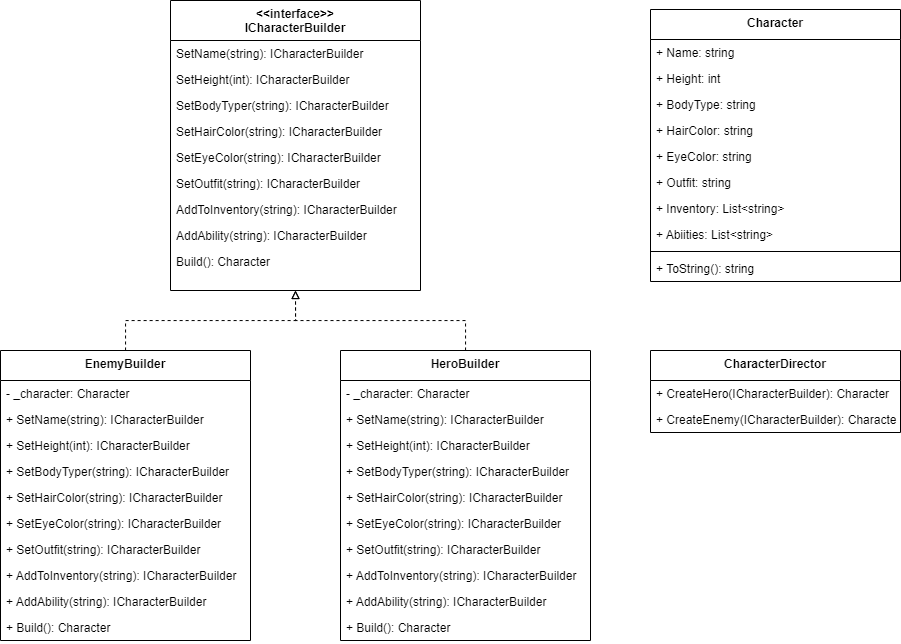

The diagram above was exported from draw.io. Its source (the exported page's mxGraphModel, read from the mxfile embedded in the PNG):
<mxGraphModel dx="1382" dy="807" grid="1" gridSize="10" guides="1" tooltips="1" connect="1" arrows="1" fold="1" page="1" pageScale="1" pageWidth="1169" pageHeight="827" math="0" shadow="0">
  <root>
    <mxCell id="WIyWlLk6GJQsqaUBKTNV-0" />
    <mxCell id="WIyWlLk6GJQsqaUBKTNV-1" parent="WIyWlLk6GJQsqaUBKTNV-0" />
    <mxCell id="uCX6FpiUjtUnWDJhG4wa-60" value="&lt;&lt;interface&gt;&gt;&#10;ICharacterBuilder" style="swimlane;fontStyle=1;align=center;verticalAlign=top;childLayout=stackLayout;horizontal=1;startSize=40;horizontalStack=0;resizeParent=1;resizeLast=0;collapsible=1;marginBottom=0;rounded=0;shadow=0;strokeWidth=1;" parent="WIyWlLk6GJQsqaUBKTNV-1" vertex="1">
      <mxGeometry x="230" y="10" width="250" height="290" as="geometry">
        <mxRectangle x="360" y="50" width="160" height="26" as="alternateBounds" />
      </mxGeometry>
    </mxCell>
    <mxCell id="Wbg-jjn7agbM3A0gnPCk-28" value="SetName(string): ICharacterBuilder" style="text;align=left;verticalAlign=top;spacingLeft=4;spacingRight=4;overflow=hidden;rotatable=0;points=[[0,0.5],[1,0.5]];portConstraint=eastwest;" parent="uCX6FpiUjtUnWDJhG4wa-60" vertex="1">
      <mxGeometry y="40" width="250" height="26" as="geometry" />
    </mxCell>
    <mxCell id="q9kXlA7exsx7Ltz34kK7-0" value="SetHeight(int): ICharacterBuilder" style="text;align=left;verticalAlign=top;spacingLeft=4;spacingRight=4;overflow=hidden;rotatable=0;points=[[0,0.5],[1,0.5]];portConstraint=eastwest;" vertex="1" parent="uCX6FpiUjtUnWDJhG4wa-60">
      <mxGeometry y="66" width="250" height="26" as="geometry" />
    </mxCell>
    <mxCell id="q9kXlA7exsx7Ltz34kK7-1" value="SetBodyTyper(string): ICharacterBuilder" style="text;align=left;verticalAlign=top;spacingLeft=4;spacingRight=4;overflow=hidden;rotatable=0;points=[[0,0.5],[1,0.5]];portConstraint=eastwest;" vertex="1" parent="uCX6FpiUjtUnWDJhG4wa-60">
      <mxGeometry y="92" width="250" height="26" as="geometry" />
    </mxCell>
    <mxCell id="q9kXlA7exsx7Ltz34kK7-2" value="SetHairColor(string): ICharacterBuilder" style="text;align=left;verticalAlign=top;spacingLeft=4;spacingRight=4;overflow=hidden;rotatable=0;points=[[0,0.5],[1,0.5]];portConstraint=eastwest;" vertex="1" parent="uCX6FpiUjtUnWDJhG4wa-60">
      <mxGeometry y="118" width="250" height="26" as="geometry" />
    </mxCell>
    <mxCell id="q9kXlA7exsx7Ltz34kK7-3" value="SetEyeColor(string): ICharacterBuilder" style="text;align=left;verticalAlign=top;spacingLeft=4;spacingRight=4;overflow=hidden;rotatable=0;points=[[0,0.5],[1,0.5]];portConstraint=eastwest;" vertex="1" parent="uCX6FpiUjtUnWDJhG4wa-60">
      <mxGeometry y="144" width="250" height="26" as="geometry" />
    </mxCell>
    <mxCell id="q9kXlA7exsx7Ltz34kK7-4" value="SetOutfit(string): ICharacterBuilder" style="text;align=left;verticalAlign=top;spacingLeft=4;spacingRight=4;overflow=hidden;rotatable=0;points=[[0,0.5],[1,0.5]];portConstraint=eastwest;" vertex="1" parent="uCX6FpiUjtUnWDJhG4wa-60">
      <mxGeometry y="170" width="250" height="26" as="geometry" />
    </mxCell>
    <mxCell id="q9kXlA7exsx7Ltz34kK7-5" value="AddToInventory(string): ICharacterBuilder" style="text;align=left;verticalAlign=top;spacingLeft=4;spacingRight=4;overflow=hidden;rotatable=0;points=[[0,0.5],[1,0.5]];portConstraint=eastwest;" vertex="1" parent="uCX6FpiUjtUnWDJhG4wa-60">
      <mxGeometry y="196" width="250" height="26" as="geometry" />
    </mxCell>
    <mxCell id="q9kXlA7exsx7Ltz34kK7-6" value="AddAbility(string): ICharacterBuilder" style="text;align=left;verticalAlign=top;spacingLeft=4;spacingRight=4;overflow=hidden;rotatable=0;points=[[0,0.5],[1,0.5]];portConstraint=eastwest;" vertex="1" parent="uCX6FpiUjtUnWDJhG4wa-60">
      <mxGeometry y="222" width="250" height="26" as="geometry" />
    </mxCell>
    <mxCell id="q9kXlA7exsx7Ltz34kK7-7" value="Build(): Character" style="text;align=left;verticalAlign=top;spacingLeft=4;spacingRight=4;overflow=hidden;rotatable=0;points=[[0,0.5],[1,0.5]];portConstraint=eastwest;" vertex="1" parent="uCX6FpiUjtUnWDJhG4wa-60">
      <mxGeometry y="248" width="250" height="26" as="geometry" />
    </mxCell>
    <mxCell id="q9kXlA7exsx7Ltz34kK7-41" style="edgeStyle=orthogonalEdgeStyle;rounded=0;orthogonalLoop=1;jettySize=auto;html=1;entryX=0.5;entryY=1;entryDx=0;entryDy=0;dashed=1;endArrow=block;endFill=0;" edge="1" parent="WIyWlLk6GJQsqaUBKTNV-1" source="q9kXlA7exsx7Ltz34kK7-18" target="uCX6FpiUjtUnWDJhG4wa-60">
      <mxGeometry relative="1" as="geometry" />
    </mxCell>
    <mxCell id="q9kXlA7exsx7Ltz34kK7-18" value="EnemyBuilder" style="swimlane;fontStyle=1;align=center;verticalAlign=top;childLayout=stackLayout;horizontal=1;startSize=30;horizontalStack=0;resizeParent=1;resizeLast=0;collapsible=1;marginBottom=0;rounded=0;shadow=0;strokeWidth=1;" vertex="1" parent="WIyWlLk6GJQsqaUBKTNV-1">
      <mxGeometry x="60" y="360" width="250" height="290" as="geometry">
        <mxRectangle x="360" y="50" width="160" height="26" as="alternateBounds" />
      </mxGeometry>
    </mxCell>
    <mxCell id="q9kXlA7exsx7Ltz34kK7-28" value="- _character: Character" style="text;align=left;verticalAlign=top;spacingLeft=4;spacingRight=4;overflow=hidden;rotatable=0;points=[[0,0.5],[1,0.5]];portConstraint=eastwest;" vertex="1" parent="q9kXlA7exsx7Ltz34kK7-18">
      <mxGeometry y="30" width="250" height="26" as="geometry" />
    </mxCell>
    <mxCell id="q9kXlA7exsx7Ltz34kK7-19" value="+ SetName(string): ICharacterBuilder" style="text;align=left;verticalAlign=top;spacingLeft=4;spacingRight=4;overflow=hidden;rotatable=0;points=[[0,0.5],[1,0.5]];portConstraint=eastwest;" vertex="1" parent="q9kXlA7exsx7Ltz34kK7-18">
      <mxGeometry y="56" width="250" height="26" as="geometry" />
    </mxCell>
    <mxCell id="q9kXlA7exsx7Ltz34kK7-20" value="+ SetHeight(int): ICharacterBuilder" style="text;align=left;verticalAlign=top;spacingLeft=4;spacingRight=4;overflow=hidden;rotatable=0;points=[[0,0.5],[1,0.5]];portConstraint=eastwest;" vertex="1" parent="q9kXlA7exsx7Ltz34kK7-18">
      <mxGeometry y="82" width="250" height="26" as="geometry" />
    </mxCell>
    <mxCell id="q9kXlA7exsx7Ltz34kK7-21" value="+ SetBodyTyper(string): ICharacterBuilder" style="text;align=left;verticalAlign=top;spacingLeft=4;spacingRight=4;overflow=hidden;rotatable=0;points=[[0,0.5],[1,0.5]];portConstraint=eastwest;" vertex="1" parent="q9kXlA7exsx7Ltz34kK7-18">
      <mxGeometry y="108" width="250" height="26" as="geometry" />
    </mxCell>
    <mxCell id="q9kXlA7exsx7Ltz34kK7-22" value="+ SetHairColor(string): ICharacterBuilder" style="text;align=left;verticalAlign=top;spacingLeft=4;spacingRight=4;overflow=hidden;rotatable=0;points=[[0,0.5],[1,0.5]];portConstraint=eastwest;" vertex="1" parent="q9kXlA7exsx7Ltz34kK7-18">
      <mxGeometry y="134" width="250" height="26" as="geometry" />
    </mxCell>
    <mxCell id="q9kXlA7exsx7Ltz34kK7-23" value="+ SetEyeColor(string): ICharacterBuilder" style="text;align=left;verticalAlign=top;spacingLeft=4;spacingRight=4;overflow=hidden;rotatable=0;points=[[0,0.5],[1,0.5]];portConstraint=eastwest;" vertex="1" parent="q9kXlA7exsx7Ltz34kK7-18">
      <mxGeometry y="160" width="250" height="26" as="geometry" />
    </mxCell>
    <mxCell id="q9kXlA7exsx7Ltz34kK7-24" value="+ SetOutfit(string): ICharacterBuilder" style="text;align=left;verticalAlign=top;spacingLeft=4;spacingRight=4;overflow=hidden;rotatable=0;points=[[0,0.5],[1,0.5]];portConstraint=eastwest;" vertex="1" parent="q9kXlA7exsx7Ltz34kK7-18">
      <mxGeometry y="186" width="250" height="26" as="geometry" />
    </mxCell>
    <mxCell id="q9kXlA7exsx7Ltz34kK7-25" value="+ AddToInventory(string): ICharacterBuilder" style="text;align=left;verticalAlign=top;spacingLeft=4;spacingRight=4;overflow=hidden;rotatable=0;points=[[0,0.5],[1,0.5]];portConstraint=eastwest;" vertex="1" parent="q9kXlA7exsx7Ltz34kK7-18">
      <mxGeometry y="212" width="250" height="26" as="geometry" />
    </mxCell>
    <mxCell id="q9kXlA7exsx7Ltz34kK7-26" value="+ AddAbility(string): ICharacterBuilder" style="text;align=left;verticalAlign=top;spacingLeft=4;spacingRight=4;overflow=hidden;rotatable=0;points=[[0,0.5],[1,0.5]];portConstraint=eastwest;" vertex="1" parent="q9kXlA7exsx7Ltz34kK7-18">
      <mxGeometry y="238" width="250" height="26" as="geometry" />
    </mxCell>
    <mxCell id="q9kXlA7exsx7Ltz34kK7-27" value="+ Build(): Character" style="text;align=left;verticalAlign=top;spacingLeft=4;spacingRight=4;overflow=hidden;rotatable=0;points=[[0,0.5],[1,0.5]];portConstraint=eastwest;" vertex="1" parent="q9kXlA7exsx7Ltz34kK7-18">
      <mxGeometry y="264" width="250" height="26" as="geometry" />
    </mxCell>
    <mxCell id="q9kXlA7exsx7Ltz34kK7-40" style="edgeStyle=orthogonalEdgeStyle;rounded=0;orthogonalLoop=1;jettySize=auto;html=1;entryX=0.5;entryY=1;entryDx=0;entryDy=0;endArrow=block;endFill=0;dashed=1;" edge="1" parent="WIyWlLk6GJQsqaUBKTNV-1" source="q9kXlA7exsx7Ltz34kK7-29" target="uCX6FpiUjtUnWDJhG4wa-60">
      <mxGeometry relative="1" as="geometry">
        <mxPoint x="350" y="330" as="targetPoint" />
      </mxGeometry>
    </mxCell>
    <mxCell id="q9kXlA7exsx7Ltz34kK7-29" value="HeroBuilder" style="swimlane;fontStyle=1;align=center;verticalAlign=top;childLayout=stackLayout;horizontal=1;startSize=30;horizontalStack=0;resizeParent=1;resizeLast=0;collapsible=1;marginBottom=0;rounded=0;shadow=0;strokeWidth=1;" vertex="1" parent="WIyWlLk6GJQsqaUBKTNV-1">
      <mxGeometry x="400" y="360" width="250" height="290" as="geometry">
        <mxRectangle x="360" y="50" width="160" height="26" as="alternateBounds" />
      </mxGeometry>
    </mxCell>
    <mxCell id="q9kXlA7exsx7Ltz34kK7-30" value="- _character: Character" style="text;align=left;verticalAlign=top;spacingLeft=4;spacingRight=4;overflow=hidden;rotatable=0;points=[[0,0.5],[1,0.5]];portConstraint=eastwest;" vertex="1" parent="q9kXlA7exsx7Ltz34kK7-29">
      <mxGeometry y="30" width="250" height="26" as="geometry" />
    </mxCell>
    <mxCell id="q9kXlA7exsx7Ltz34kK7-31" value="+ SetName(string): ICharacterBuilder" style="text;align=left;verticalAlign=top;spacingLeft=4;spacingRight=4;overflow=hidden;rotatable=0;points=[[0,0.5],[1,0.5]];portConstraint=eastwest;" vertex="1" parent="q9kXlA7exsx7Ltz34kK7-29">
      <mxGeometry y="56" width="250" height="26" as="geometry" />
    </mxCell>
    <mxCell id="q9kXlA7exsx7Ltz34kK7-32" value="+ SetHeight(int): ICharacterBuilder" style="text;align=left;verticalAlign=top;spacingLeft=4;spacingRight=4;overflow=hidden;rotatable=0;points=[[0,0.5],[1,0.5]];portConstraint=eastwest;" vertex="1" parent="q9kXlA7exsx7Ltz34kK7-29">
      <mxGeometry y="82" width="250" height="26" as="geometry" />
    </mxCell>
    <mxCell id="q9kXlA7exsx7Ltz34kK7-33" value="+ SetBodyTyper(string): ICharacterBuilder" style="text;align=left;verticalAlign=top;spacingLeft=4;spacingRight=4;overflow=hidden;rotatable=0;points=[[0,0.5],[1,0.5]];portConstraint=eastwest;" vertex="1" parent="q9kXlA7exsx7Ltz34kK7-29">
      <mxGeometry y="108" width="250" height="26" as="geometry" />
    </mxCell>
    <mxCell id="q9kXlA7exsx7Ltz34kK7-34" value="+ SetHairColor(string): ICharacterBuilder" style="text;align=left;verticalAlign=top;spacingLeft=4;spacingRight=4;overflow=hidden;rotatable=0;points=[[0,0.5],[1,0.5]];portConstraint=eastwest;" vertex="1" parent="q9kXlA7exsx7Ltz34kK7-29">
      <mxGeometry y="134" width="250" height="26" as="geometry" />
    </mxCell>
    <mxCell id="q9kXlA7exsx7Ltz34kK7-35" value="+ SetEyeColor(string): ICharacterBuilder" style="text;align=left;verticalAlign=top;spacingLeft=4;spacingRight=4;overflow=hidden;rotatable=0;points=[[0,0.5],[1,0.5]];portConstraint=eastwest;" vertex="1" parent="q9kXlA7exsx7Ltz34kK7-29">
      <mxGeometry y="160" width="250" height="26" as="geometry" />
    </mxCell>
    <mxCell id="q9kXlA7exsx7Ltz34kK7-36" value="+ SetOutfit(string): ICharacterBuilder" style="text;align=left;verticalAlign=top;spacingLeft=4;spacingRight=4;overflow=hidden;rotatable=0;points=[[0,0.5],[1,0.5]];portConstraint=eastwest;" vertex="1" parent="q9kXlA7exsx7Ltz34kK7-29">
      <mxGeometry y="186" width="250" height="26" as="geometry" />
    </mxCell>
    <mxCell id="q9kXlA7exsx7Ltz34kK7-37" value="+ AddToInventory(string): ICharacterBuilder" style="text;align=left;verticalAlign=top;spacingLeft=4;spacingRight=4;overflow=hidden;rotatable=0;points=[[0,0.5],[1,0.5]];portConstraint=eastwest;" vertex="1" parent="q9kXlA7exsx7Ltz34kK7-29">
      <mxGeometry y="212" width="250" height="26" as="geometry" />
    </mxCell>
    <mxCell id="q9kXlA7exsx7Ltz34kK7-38" value="+ AddAbility(string): ICharacterBuilder" style="text;align=left;verticalAlign=top;spacingLeft=4;spacingRight=4;overflow=hidden;rotatable=0;points=[[0,0.5],[1,0.5]];portConstraint=eastwest;" vertex="1" parent="q9kXlA7exsx7Ltz34kK7-29">
      <mxGeometry y="238" width="250" height="26" as="geometry" />
    </mxCell>
    <mxCell id="q9kXlA7exsx7Ltz34kK7-39" value="+ Build(): Character" style="text;align=left;verticalAlign=top;spacingLeft=4;spacingRight=4;overflow=hidden;rotatable=0;points=[[0,0.5],[1,0.5]];portConstraint=eastwest;" vertex="1" parent="q9kXlA7exsx7Ltz34kK7-29">
      <mxGeometry y="264" width="250" height="26" as="geometry" />
    </mxCell>
    <mxCell id="q9kXlA7exsx7Ltz34kK7-42" value="Character" style="swimlane;fontStyle=1;align=center;verticalAlign=top;childLayout=stackLayout;horizontal=1;startSize=30;horizontalStack=0;resizeParent=1;resizeLast=0;collapsible=1;marginBottom=0;rounded=0;shadow=0;strokeWidth=1;" vertex="1" parent="WIyWlLk6GJQsqaUBKTNV-1">
      <mxGeometry x="710" y="19" width="250" height="272" as="geometry">
        <mxRectangle x="360" y="50" width="160" height="26" as="alternateBounds" />
      </mxGeometry>
    </mxCell>
    <mxCell id="q9kXlA7exsx7Ltz34kK7-52" value="+ Name: string" style="text;align=left;verticalAlign=top;spacingLeft=4;spacingRight=4;overflow=hidden;rotatable=0;points=[[0,0.5],[1,0.5]];portConstraint=eastwest;" vertex="1" parent="q9kXlA7exsx7Ltz34kK7-42">
      <mxGeometry y="30" width="250" height="26" as="geometry" />
    </mxCell>
    <mxCell id="q9kXlA7exsx7Ltz34kK7-53" value="+ Height: int" style="text;align=left;verticalAlign=top;spacingLeft=4;spacingRight=4;overflow=hidden;rotatable=0;points=[[0,0.5],[1,0.5]];portConstraint=eastwest;" vertex="1" parent="q9kXlA7exsx7Ltz34kK7-42">
      <mxGeometry y="56" width="250" height="26" as="geometry" />
    </mxCell>
    <mxCell id="q9kXlA7exsx7Ltz34kK7-54" value="+ BodyType: string" style="text;align=left;verticalAlign=top;spacingLeft=4;spacingRight=4;overflow=hidden;rotatable=0;points=[[0,0.5],[1,0.5]];portConstraint=eastwest;" vertex="1" parent="q9kXlA7exsx7Ltz34kK7-42">
      <mxGeometry y="82" width="250" height="26" as="geometry" />
    </mxCell>
    <mxCell id="q9kXlA7exsx7Ltz34kK7-55" value="+ HairColor: string" style="text;align=left;verticalAlign=top;spacingLeft=4;spacingRight=4;overflow=hidden;rotatable=0;points=[[0,0.5],[1,0.5]];portConstraint=eastwest;" vertex="1" parent="q9kXlA7exsx7Ltz34kK7-42">
      <mxGeometry y="108" width="250" height="26" as="geometry" />
    </mxCell>
    <mxCell id="q9kXlA7exsx7Ltz34kK7-56" value="+ EyeColor: string" style="text;align=left;verticalAlign=top;spacingLeft=4;spacingRight=4;overflow=hidden;rotatable=0;points=[[0,0.5],[1,0.5]];portConstraint=eastwest;" vertex="1" parent="q9kXlA7exsx7Ltz34kK7-42">
      <mxGeometry y="134" width="250" height="26" as="geometry" />
    </mxCell>
    <mxCell id="q9kXlA7exsx7Ltz34kK7-57" value="+ Outfit: string" style="text;align=left;verticalAlign=top;spacingLeft=4;spacingRight=4;overflow=hidden;rotatable=0;points=[[0,0.5],[1,0.5]];portConstraint=eastwest;" vertex="1" parent="q9kXlA7exsx7Ltz34kK7-42">
      <mxGeometry y="160" width="250" height="26" as="geometry" />
    </mxCell>
    <mxCell id="q9kXlA7exsx7Ltz34kK7-58" value="+ Inventory: List&lt;string&gt;" style="text;align=left;verticalAlign=top;spacingLeft=4;spacingRight=4;overflow=hidden;rotatable=0;points=[[0,0.5],[1,0.5]];portConstraint=eastwest;" vertex="1" parent="q9kXlA7exsx7Ltz34kK7-42">
      <mxGeometry y="186" width="250" height="26" as="geometry" />
    </mxCell>
    <mxCell id="q9kXlA7exsx7Ltz34kK7-59" value="+ Abiities: List&lt;string&gt;" style="text;align=left;verticalAlign=top;spacingLeft=4;spacingRight=4;overflow=hidden;rotatable=0;points=[[0,0.5],[1,0.5]];portConstraint=eastwest;" vertex="1" parent="q9kXlA7exsx7Ltz34kK7-42">
      <mxGeometry y="212" width="250" height="26" as="geometry" />
    </mxCell>
    <mxCell id="q9kXlA7exsx7Ltz34kK7-66" value="" style="line;html=1;strokeWidth=1;align=left;verticalAlign=middle;spacingTop=-1;spacingLeft=3;spacingRight=3;rotatable=0;labelPosition=right;points=[];portConstraint=eastwest;" vertex="1" parent="q9kXlA7exsx7Ltz34kK7-42">
      <mxGeometry y="238" width="250" height="8" as="geometry" />
    </mxCell>
    <mxCell id="q9kXlA7exsx7Ltz34kK7-67" value="+ ToString(): string" style="text;align=left;verticalAlign=top;spacingLeft=4;spacingRight=4;overflow=hidden;rotatable=0;points=[[0,0.5],[1,0.5]];portConstraint=eastwest;" vertex="1" parent="q9kXlA7exsx7Ltz34kK7-42">
      <mxGeometry y="246" width="250" height="26" as="geometry" />
    </mxCell>
    <mxCell id="q9kXlA7exsx7Ltz34kK7-68" value="CharacterDirector" style="swimlane;fontStyle=1;align=center;verticalAlign=top;childLayout=stackLayout;horizontal=1;startSize=30;horizontalStack=0;resizeParent=1;resizeLast=0;collapsible=1;marginBottom=0;rounded=0;shadow=0;strokeWidth=1;" vertex="1" parent="WIyWlLk6GJQsqaUBKTNV-1">
      <mxGeometry x="710" y="360" width="250" height="82" as="geometry">
        <mxRectangle x="360" y="50" width="160" height="26" as="alternateBounds" />
      </mxGeometry>
    </mxCell>
    <mxCell id="q9kXlA7exsx7Ltz34kK7-69" value="+ CreateHero(ICharacterBuilder): Character" style="text;align=left;verticalAlign=top;spacingLeft=4;spacingRight=4;overflow=hidden;rotatable=0;points=[[0,0.5],[1,0.5]];portConstraint=eastwest;" vertex="1" parent="q9kXlA7exsx7Ltz34kK7-68">
      <mxGeometry y="30" width="250" height="26" as="geometry" />
    </mxCell>
    <mxCell id="q9kXlA7exsx7Ltz34kK7-79" value="+ CreateEnemy(ICharacterBuilder): Character" style="text;align=left;verticalAlign=top;spacingLeft=4;spacingRight=4;overflow=hidden;rotatable=0;points=[[0,0.5],[1,0.5]];portConstraint=eastwest;" vertex="1" parent="q9kXlA7exsx7Ltz34kK7-68">
      <mxGeometry y="56" width="250" height="26" as="geometry" />
    </mxCell>
  </root>
</mxGraphModel>